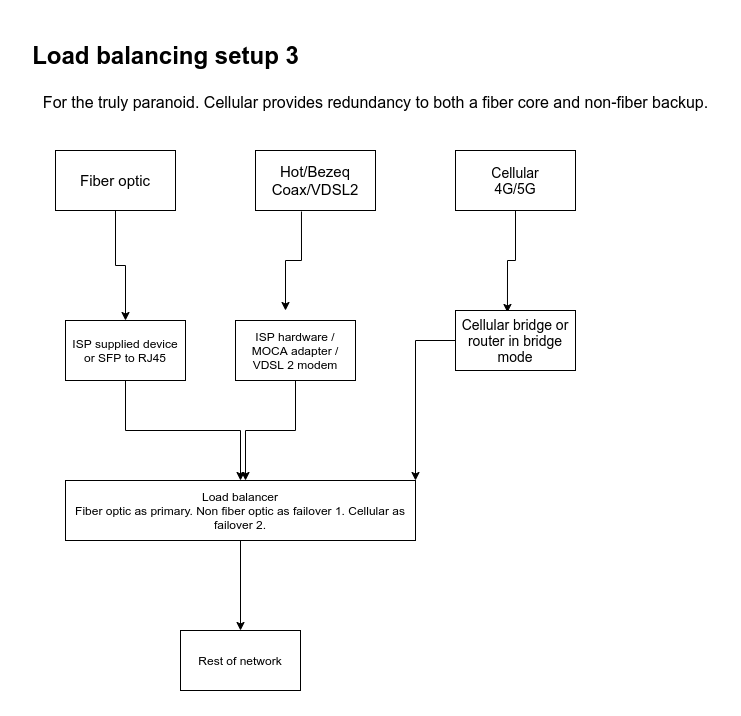

The diagram above was exported from draw.io. Its source (the exported page's mxGraphModel, read from the mxfile embedded in the PNG):
<mxGraphModel dx="1102" dy="827" grid="1" gridSize="10" guides="1" tooltips="1" connect="1" arrows="1" fold="1" page="1" pageScale="1" pageWidth="850" pageHeight="1100" math="0" shadow="0">
  <root>
    <mxCell id="0" />
    <mxCell id="1" parent="0" />
    <mxCell id="yTsw2bLdHoaLVeyVe_F3-1" value="&lt;h1&gt;Load balancing setup 3&lt;/h1&gt;" style="text;html=1;align=center;verticalAlign=middle;resizable=0;points=[];autosize=1;" vertex="1" parent="1">
      <mxGeometry x="10" y="40" width="280" height="50" as="geometry" />
    </mxCell>
    <mxCell id="yTsw2bLdHoaLVeyVe_F3-2" value="&lt;div style=&quot;text-align: left&quot;&gt;&lt;span style=&quot;font-size: 16px&quot;&gt;For the truly paranoid. Cellular provides redundancy to both a fiber core and non-fiber backup.&lt;/span&gt;&lt;/div&gt;" style="text;html=1;align=center;verticalAlign=middle;resizable=0;points=[];autosize=1;" vertex="1" parent="1">
      <mxGeometry x="20" y="102" width="680" height="20" as="geometry" />
    </mxCell>
    <mxCell id="yTsw2bLdHoaLVeyVe_F3-6" style="edgeStyle=orthogonalEdgeStyle;rounded=0;orthogonalLoop=1;jettySize=auto;html=1;exitX=0.5;exitY=1;exitDx=0;exitDy=0;entryX=0.5;entryY=0;entryDx=0;entryDy=0;" edge="1" parent="1" source="yTsw2bLdHoaLVeyVe_F3-3" target="yTsw2bLdHoaLVeyVe_F3-19">
      <mxGeometry relative="1" as="geometry">
        <mxPoint x="104.90000000000009" y="307" as="targetPoint" />
      </mxGeometry>
    </mxCell>
    <mxCell id="yTsw2bLdHoaLVeyVe_F3-3" value="&lt;font style=&quot;font-size: 15px&quot;&gt;Fiber optic&lt;/font&gt;" style="rounded=0;whiteSpace=wrap;html=1;" vertex="1" parent="1">
      <mxGeometry x="40" y="160" width="120" height="60" as="geometry" />
    </mxCell>
    <mxCell id="yTsw2bLdHoaLVeyVe_F3-8" style="edgeStyle=orthogonalEdgeStyle;rounded=0;orthogonalLoop=1;jettySize=auto;html=1;exitX=0.383;exitY=1.017;exitDx=0;exitDy=0;exitPerimeter=0;entryX=0.5;entryY=0;entryDx=0;entryDy=0;" edge="1" parent="1" source="yTsw2bLdHoaLVeyVe_F3-16">
      <mxGeometry relative="1" as="geometry">
        <mxPoint x="270" y="240" as="sourcePoint" />
        <mxPoint x="270" y="320" as="targetPoint" />
      </mxGeometry>
    </mxCell>
    <mxCell id="yTsw2bLdHoaLVeyVe_F3-16" value="&lt;font style=&quot;font-size: 15px&quot;&gt;Hot/Bezeq&lt;br&gt;Coax/VDSL2&lt;br&gt;&lt;/font&gt;" style="rounded=0;whiteSpace=wrap;html=1;" vertex="1" parent="1">
      <mxGeometry x="240" y="160" width="120" height="60" as="geometry" />
    </mxCell>
    <mxCell id="yTsw2bLdHoaLVeyVe_F3-22" style="edgeStyle=orthogonalEdgeStyle;rounded=0;orthogonalLoop=1;jettySize=auto;html=1;" edge="1" parent="1" source="yTsw2bLdHoaLVeyVe_F3-19" target="yTsw2bLdHoaLVeyVe_F3-21">
      <mxGeometry relative="1" as="geometry" />
    </mxCell>
    <mxCell id="yTsw2bLdHoaLVeyVe_F3-19" value="ISP supplied device or SFP to RJ45" style="rounded=0;whiteSpace=wrap;html=1;" vertex="1" parent="1">
      <mxGeometry x="50" y="330" width="120" height="60" as="geometry" />
    </mxCell>
    <mxCell id="yTsw2bLdHoaLVeyVe_F3-23" style="edgeStyle=orthogonalEdgeStyle;rounded=0;orthogonalLoop=1;jettySize=auto;html=1;" edge="1" parent="1" source="yTsw2bLdHoaLVeyVe_F3-20">
      <mxGeometry relative="1" as="geometry">
        <mxPoint x="230" y="490" as="targetPoint" />
      </mxGeometry>
    </mxCell>
    <mxCell id="yTsw2bLdHoaLVeyVe_F3-20" value="ISP hardware / MOCA adapter / VDSL 2 modem" style="rounded=0;whiteSpace=wrap;html=1;" vertex="1" parent="1">
      <mxGeometry x="220" y="330" width="120" height="60" as="geometry" />
    </mxCell>
    <mxCell id="yTsw2bLdHoaLVeyVe_F3-25" style="edgeStyle=orthogonalEdgeStyle;rounded=0;orthogonalLoop=1;jettySize=auto;html=1;entryX=0.5;entryY=0;entryDx=0;entryDy=0;" edge="1" parent="1" source="yTsw2bLdHoaLVeyVe_F3-21" target="yTsw2bLdHoaLVeyVe_F3-24">
      <mxGeometry relative="1" as="geometry" />
    </mxCell>
    <mxCell id="yTsw2bLdHoaLVeyVe_F3-21" value="Load balancer&lt;br&gt;Fiber optic as primary. Non fiber optic as failover 1. Cellular as failover 2." style="rounded=0;whiteSpace=wrap;html=1;" vertex="1" parent="1">
      <mxGeometry x="50" y="490" width="350" height="60" as="geometry" />
    </mxCell>
    <mxCell id="yTsw2bLdHoaLVeyVe_F3-24" value="Rest of network" style="rounded=0;whiteSpace=wrap;html=1;" vertex="1" parent="1">
      <mxGeometry x="165" y="640" width="120" height="60" as="geometry" />
    </mxCell>
    <mxCell id="yTsw2bLdHoaLVeyVe_F3-28" style="edgeStyle=orthogonalEdgeStyle;rounded=0;orthogonalLoop=1;jettySize=auto;html=1;exitX=0.5;exitY=1;exitDx=0;exitDy=0;entryX=0.433;entryY=0.033;entryDx=0;entryDy=0;entryPerimeter=0;" edge="1" parent="1" source="yTsw2bLdHoaLVeyVe_F3-26" target="yTsw2bLdHoaLVeyVe_F3-27">
      <mxGeometry relative="1" as="geometry" />
    </mxCell>
    <mxCell id="yTsw2bLdHoaLVeyVe_F3-26" value="&lt;font style=&quot;font-size: 14px&quot;&gt;Cellular&lt;br&gt;4G/5G&lt;/font&gt;" style="rounded=0;whiteSpace=wrap;html=1;" vertex="1" parent="1">
      <mxGeometry x="440" y="160" width="120" height="60" as="geometry" />
    </mxCell>
    <mxCell id="yTsw2bLdHoaLVeyVe_F3-29" style="edgeStyle=orthogonalEdgeStyle;rounded=0;orthogonalLoop=1;jettySize=auto;html=1;entryX=1;entryY=0;entryDx=0;entryDy=0;" edge="1" parent="1" source="yTsw2bLdHoaLVeyVe_F3-27" target="yTsw2bLdHoaLVeyVe_F3-21">
      <mxGeometry relative="1" as="geometry" />
    </mxCell>
    <mxCell id="yTsw2bLdHoaLVeyVe_F3-27" value="&lt;span style=&quot;font-size: 14px&quot;&gt;Cellular bridge or router in bridge mode&lt;/span&gt;" style="rounded=0;whiteSpace=wrap;html=1;" vertex="1" parent="1">
      <mxGeometry x="440" y="320" width="120" height="60" as="geometry" />
    </mxCell>
  </root>
</mxGraphModel>